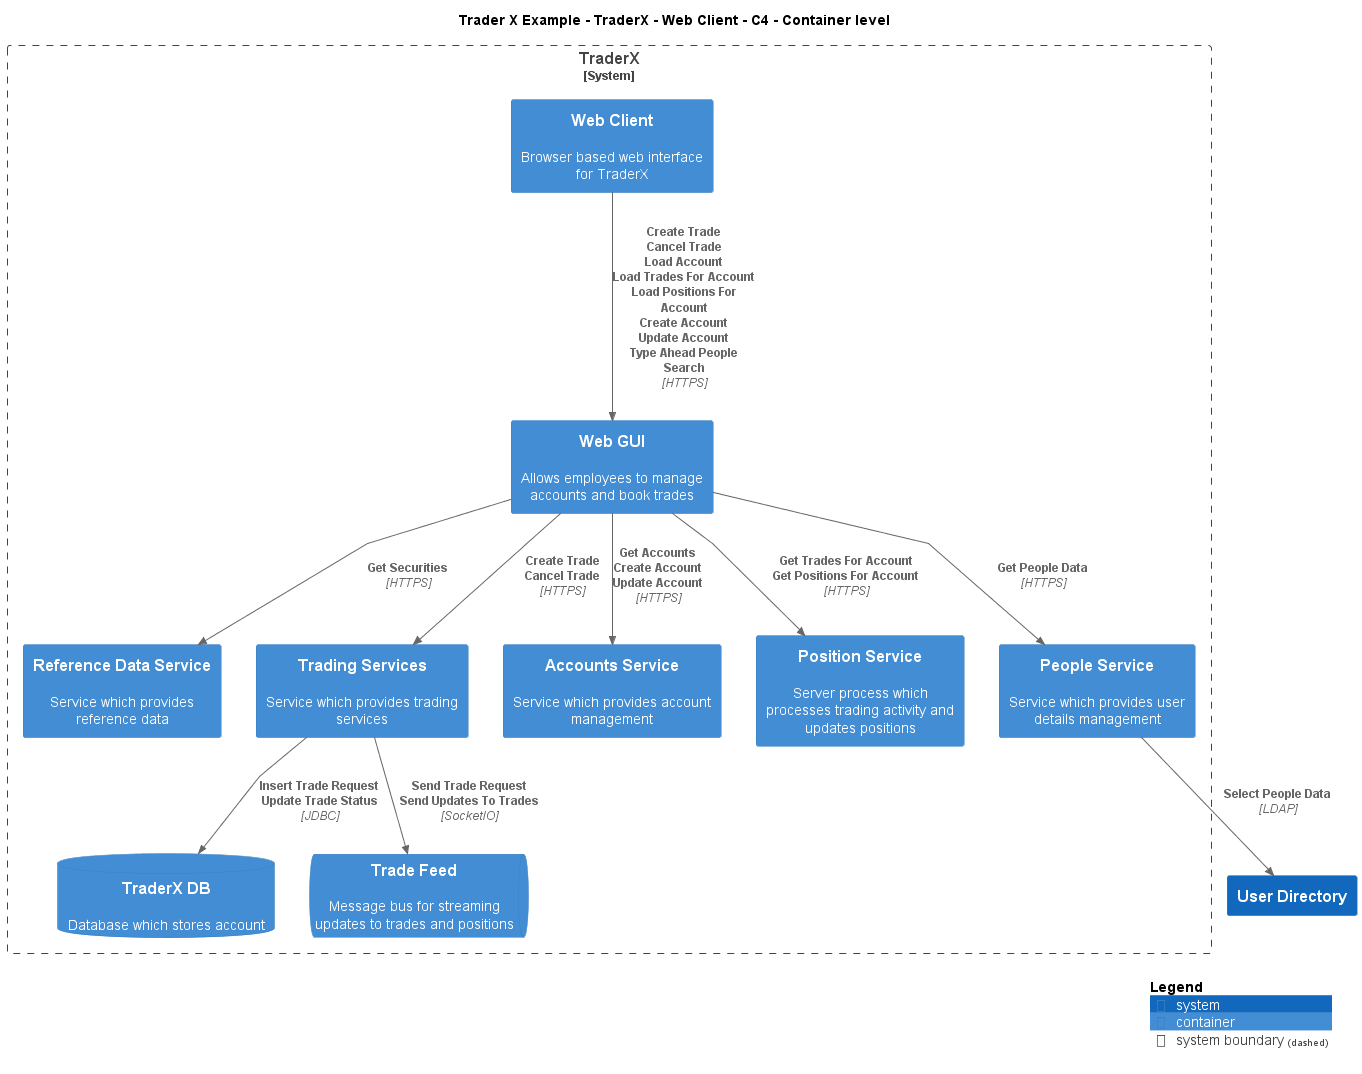

The diagram above was rendered by PlantUML. Its source (embedded in the PNG):
@startuml
!include ..\..\..\..\..\.c4s\C4_Container.puml

AddElementTag("c4interflow:lifecycle:new", $bgColor=green, $fontColor=#ffffff, $borderColor=green, $shadowing="False")
AddElementTag("c4interflow:lifecycle:changed", $bgColor=orange, $fontColor=#ffffff, $borderColor=orange, $shadowing="False")
AddElementTag("c4interflow:lifecycle:removed", $bgColor=red, $fontColor=#ffffff, $borderColor=red, $shadowing="False")

AddRelTag("c4interflow:lifecycle:new", $textColor=green, $lineColor=green)
AddRelTag("c4interflow:lifecycle:changed", $textColor=orange, $lineColor=orange)
AddRelTag("c4interflow:lifecycle:removed", $textColor=red, $lineColor=red)

SHOW_PERSON_PORTRAIT()
LAYOUT_TOP_DOWN()

skinparam linetype polyline

title Trader X Example - TraderX - Web Client - C4 - Container level


System_Boundary(TraderXExample.SoftwareSystems.TraderX, "TraderX") {
    Container(TraderXExample.SoftwareSystems.TraderX.Containers.WebClient, "Web Client", "", "Browser based web interface for TraderX")
    Container(TraderXExample.SoftwareSystems.TraderX.Containers.WebGUI, "Web GUI", "", "Allows employees to manage accounts and book trades")
    Container(TraderXExample.SoftwareSystems.TraderX.Containers.ReferenceDataService, "Reference Data Service", "", "Service which provides reference data")
    Container(TraderXExample.SoftwareSystems.TraderX.Containers.TradingServices, "Trading Services", "", "Service which provides trading services")
    ContainerDb(TraderXExample.SoftwareSystems.TraderX.Containers.TraderXDB, "TraderX DB", "", "Database which stores account")
    ContainerQueue(TraderXExample.SoftwareSystems.TraderX.Containers.TradeFeed, "Trade Feed", "", "Message bus for streaming updates to trades and positions")
    Container(TraderXExample.SoftwareSystems.TraderX.Containers.AccountsService, "Accounts Service", "", "Service which provides account management")
    Container(TraderXExample.SoftwareSystems.TraderX.Containers.PositionService, "Position Service", "", "Server process which processes trading activity and updates positions")
    Container(TraderXExample.SoftwareSystems.TraderX.Containers.PeopleService, "People Service", "", "Service which provides user details management")
}
System(TraderXExample.SoftwareSystems.UserDirectory, "User Directory", "")

Rel(TraderXExample.SoftwareSystems.TraderX.Containers.WebClient, TraderXExample.SoftwareSystems.TraderX.Containers.WebGUI, "Create Trade\nCancel Trade\nLoad Account\nLoad Trades For Account\nLoad Positions For Account\nCreate Account\nUpdate Account\nType Ahead People Search", "HTTPS", $tags="protocol:https")
Rel(TraderXExample.SoftwareSystems.TraderX.Containers.WebGUI, TraderXExample.SoftwareSystems.TraderX.Containers.ReferenceDataService, "Get Securities", "HTTPS", $tags="protocol:https")
Rel(TraderXExample.SoftwareSystems.TraderX.Containers.WebGUI, TraderXExample.SoftwareSystems.TraderX.Containers.TradingServices, "Create Trade\nCancel Trade", "HTTPS", $tags="protocol:https")
Rel(TraderXExample.SoftwareSystems.TraderX.Containers.TradingServices, TraderXExample.SoftwareSystems.TraderX.Containers.TraderXDB, "Insert Trade Request\nUpdate Trade Status", "JDBC", $tags="protocol:jdbc")
Rel(TraderXExample.SoftwareSystems.TraderX.Containers.TradingServices, TraderXExample.SoftwareSystems.TraderX.Containers.TradeFeed, "Send Trade Request\nSend Updates To Trades", "SocketIO", $tags="protocol:socketio")
Rel(TraderXExample.SoftwareSystems.TraderX.Containers.WebGUI, TraderXExample.SoftwareSystems.TraderX.Containers.AccountsService, "Get Accounts\nCreate Account\nUpdate Account", "HTTPS", $tags="protocol:https")
Rel(TraderXExample.SoftwareSystems.TraderX.Containers.WebGUI, TraderXExample.SoftwareSystems.TraderX.Containers.PositionService, "Get Trades For Account\nGet Positions For Account", "HTTPS", $tags="protocol:https")
Rel(TraderXExample.SoftwareSystems.TraderX.Containers.WebGUI, TraderXExample.SoftwareSystems.TraderX.Containers.PeopleService, "Get People Data", "HTTPS", $tags="protocol:https")
Rel(TraderXExample.SoftwareSystems.TraderX.Containers.PeopleService, TraderXExample.SoftwareSystems.UserDirectory, "Select People Data", "LDAP", $tags="protocol:ldap")


SHOW_LEGEND()
@enduml